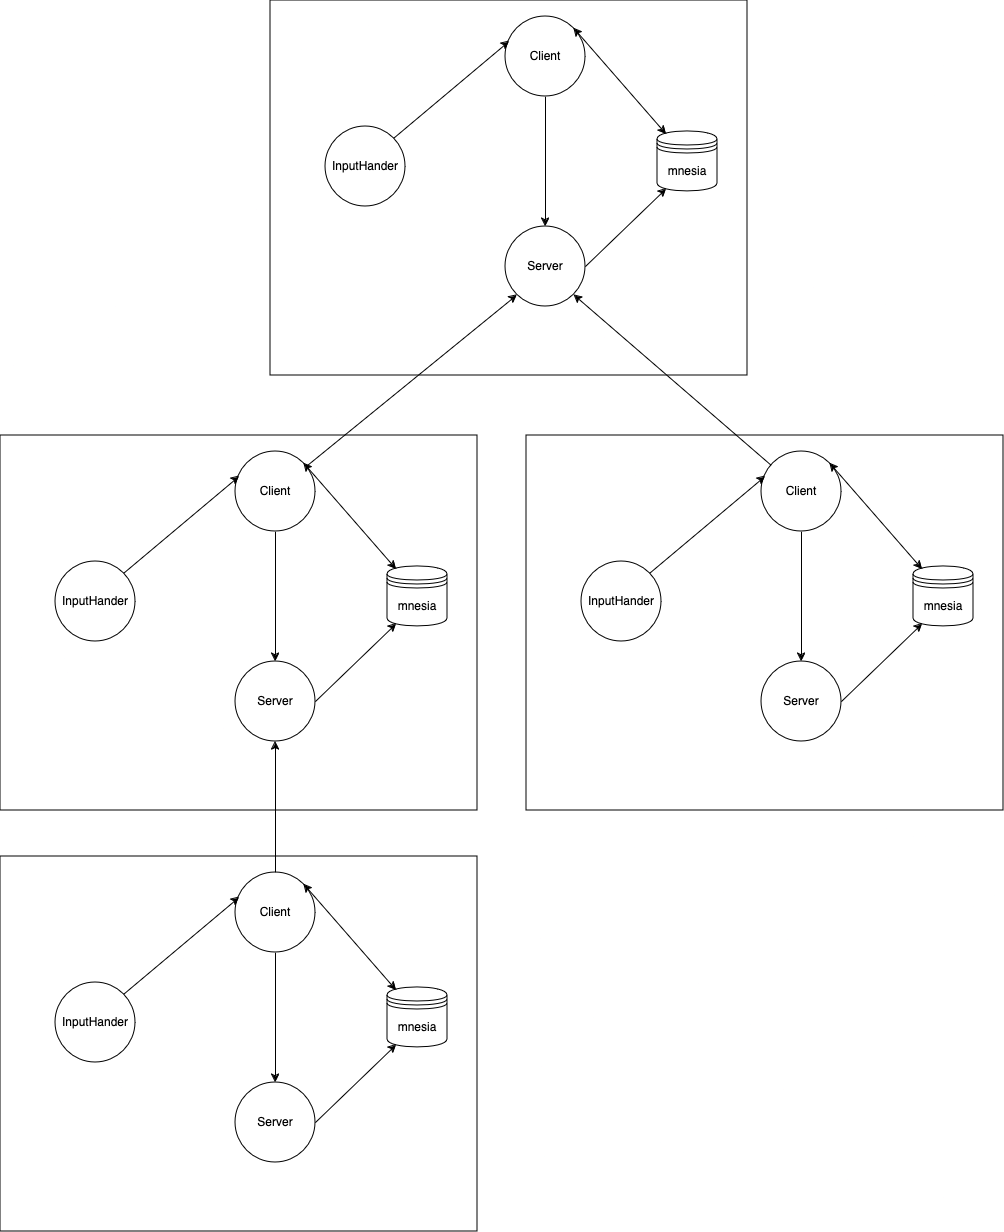

The diagram above was exported from draw.io. Its source (the exported page's mxGraphModel, read from the mxfile embedded in the PNG):
<mxGraphModel dx="1205" dy="848" grid="0" gridSize="10" guides="1" tooltips="1" connect="1" arrows="1" fold="1" page="1" pageScale="1" pageWidth="827" pageHeight="1169" math="0" shadow="0">
  <root>
    <mxCell id="0" />
    <mxCell id="1" parent="0" />
    <mxCell id="aMfekxGKrW42r-I2OYt7-26" value="" style="rounded=0;whiteSpace=wrap;html=1;" parent="1" vertex="1">
      <mxGeometry x="292" y="486" width="477" height="375" as="geometry" />
    </mxCell>
    <mxCell id="aMfekxGKrW42r-I2OYt7-15" value="Server" style="ellipse;whiteSpace=wrap;html=1;aspect=fixed;" parent="1" vertex="1">
      <mxGeometry x="527" y="712" width="80" height="80" as="geometry" />
    </mxCell>
    <mxCell id="aMfekxGKrW42r-I2OYt7-20" value="InputHander" style="ellipse;whiteSpace=wrap;html=1;aspect=fixed;" parent="1" vertex="1">
      <mxGeometry x="347" y="612" width="80" height="80" as="geometry" />
    </mxCell>
    <mxCell id="aY4o82xbgiblMLQ81VzP-48" style="edgeStyle=orthogonalEdgeStyle;rounded=0;orthogonalLoop=1;jettySize=auto;html=1;entryX=0.5;entryY=0;entryDx=0;entryDy=0;" edge="1" parent="1" source="aMfekxGKrW42r-I2OYt7-21" target="aMfekxGKrW42r-I2OYt7-15">
      <mxGeometry relative="1" as="geometry">
        <mxPoint x="567" y="607" as="targetPoint" />
      </mxGeometry>
    </mxCell>
    <mxCell id="aMfekxGKrW42r-I2OYt7-21" value="Client" style="ellipse;whiteSpace=wrap;html=1;aspect=fixed;" parent="1" vertex="1">
      <mxGeometry x="527" y="502" width="80" height="80" as="geometry" />
    </mxCell>
    <mxCell id="aMfekxGKrW42r-I2OYt7-48" value="mnesia" style="shape=datastore;whiteSpace=wrap;html=1;" parent="1" vertex="1">
      <mxGeometry x="679" y="617" width="60" height="60" as="geometry" />
    </mxCell>
    <mxCell id="aMfekxGKrW42r-I2OYt7-53" style="rounded=0;orthogonalLoop=1;jettySize=auto;html=1;exitX=1;exitY=0;exitDx=0;exitDy=0;entryX=0.049;entryY=0.308;entryDx=0;entryDy=0;entryPerimeter=0;" parent="1" source="aMfekxGKrW42r-I2OYt7-20" target="aMfekxGKrW42r-I2OYt7-21" edge="1">
      <mxGeometry relative="1" as="geometry" />
    </mxCell>
    <mxCell id="aMfekxGKrW42r-I2OYt7-54" style="rounded=0;orthogonalLoop=1;jettySize=auto;html=1;exitX=0.15;exitY=0.05;exitDx=0;exitDy=0;entryX=1;entryY=0;entryDx=0;entryDy=0;exitPerimeter=0;startArrow=classic;startFill=1;" parent="1" source="aMfekxGKrW42r-I2OYt7-48" target="aMfekxGKrW42r-I2OYt7-21" edge="1">
      <mxGeometry relative="1" as="geometry" />
    </mxCell>
    <mxCell id="aMfekxGKrW42r-I2OYt7-57" style="rounded=0;orthogonalLoop=1;jettySize=auto;html=1;exitX=1;exitY=0.5;exitDx=0;exitDy=0;entryX=0.15;entryY=0.95;entryDx=0;entryDy=0;entryPerimeter=0;" parent="1" source="aMfekxGKrW42r-I2OYt7-15" target="aMfekxGKrW42r-I2OYt7-48" edge="1">
      <mxGeometry relative="1" as="geometry" />
    </mxCell>
    <mxCell id="aY4o82xbgiblMLQ81VzP-50" value="" style="rounded=0;whiteSpace=wrap;html=1;" vertex="1" parent="1">
      <mxGeometry x="22" y="921" width="477" height="375" as="geometry" />
    </mxCell>
    <mxCell id="aY4o82xbgiblMLQ81VzP-51" value="Server" style="ellipse;whiteSpace=wrap;html=1;aspect=fixed;" vertex="1" parent="1">
      <mxGeometry x="257" y="1147" width="80" height="80" as="geometry" />
    </mxCell>
    <mxCell id="aY4o82xbgiblMLQ81VzP-52" value="InputHander" style="ellipse;whiteSpace=wrap;html=1;aspect=fixed;" vertex="1" parent="1">
      <mxGeometry x="77" y="1047" width="80" height="80" as="geometry" />
    </mxCell>
    <mxCell id="aY4o82xbgiblMLQ81VzP-53" style="edgeStyle=orthogonalEdgeStyle;rounded=0;orthogonalLoop=1;jettySize=auto;html=1;entryX=0.5;entryY=0;entryDx=0;entryDy=0;" edge="1" parent="1" source="aY4o82xbgiblMLQ81VzP-54" target="aY4o82xbgiblMLQ81VzP-51">
      <mxGeometry relative="1" as="geometry">
        <mxPoint x="297" y="1042" as="targetPoint" />
      </mxGeometry>
    </mxCell>
    <mxCell id="aY4o82xbgiblMLQ81VzP-72" style="rounded=0;orthogonalLoop=1;jettySize=auto;html=1;entryX=0;entryY=1;entryDx=0;entryDy=0;" edge="1" parent="1" source="aY4o82xbgiblMLQ81VzP-54" target="aMfekxGKrW42r-I2OYt7-15">
      <mxGeometry relative="1" as="geometry" />
    </mxCell>
    <mxCell id="aY4o82xbgiblMLQ81VzP-54" value="Client" style="ellipse;whiteSpace=wrap;html=1;aspect=fixed;" vertex="1" parent="1">
      <mxGeometry x="257" y="937" width="80" height="80" as="geometry" />
    </mxCell>
    <mxCell id="aY4o82xbgiblMLQ81VzP-57" value="mnesia" style="shape=datastore;whiteSpace=wrap;html=1;" vertex="1" parent="1">
      <mxGeometry x="409" y="1052" width="60" height="60" as="geometry" />
    </mxCell>
    <mxCell id="aY4o82xbgiblMLQ81VzP-58" style="rounded=0;orthogonalLoop=1;jettySize=auto;html=1;exitX=1;exitY=0;exitDx=0;exitDy=0;entryX=0.049;entryY=0.308;entryDx=0;entryDy=0;entryPerimeter=0;" edge="1" parent="1" source="aY4o82xbgiblMLQ81VzP-52" target="aY4o82xbgiblMLQ81VzP-54">
      <mxGeometry relative="1" as="geometry" />
    </mxCell>
    <mxCell id="aY4o82xbgiblMLQ81VzP-59" style="rounded=0;orthogonalLoop=1;jettySize=auto;html=1;exitX=0.15;exitY=0.05;exitDx=0;exitDy=0;entryX=1;entryY=0;entryDx=0;entryDy=0;exitPerimeter=0;startArrow=classic;startFill=1;" edge="1" parent="1" source="aY4o82xbgiblMLQ81VzP-57" target="aY4o82xbgiblMLQ81VzP-54">
      <mxGeometry relative="1" as="geometry" />
    </mxCell>
    <mxCell id="aY4o82xbgiblMLQ81VzP-60" style="rounded=0;orthogonalLoop=1;jettySize=auto;html=1;exitX=1;exitY=0.5;exitDx=0;exitDy=0;entryX=0.15;entryY=0.95;entryDx=0;entryDy=0;entryPerimeter=0;" edge="1" parent="1" source="aY4o82xbgiblMLQ81VzP-51" target="aY4o82xbgiblMLQ81VzP-57">
      <mxGeometry relative="1" as="geometry" />
    </mxCell>
    <mxCell id="aY4o82xbgiblMLQ81VzP-61" value="" style="rounded=0;whiteSpace=wrap;html=1;" vertex="1" parent="1">
      <mxGeometry x="548" y="921" width="477" height="375" as="geometry" />
    </mxCell>
    <mxCell id="aY4o82xbgiblMLQ81VzP-62" value="Server" style="ellipse;whiteSpace=wrap;html=1;aspect=fixed;" vertex="1" parent="1">
      <mxGeometry x="783" y="1147" width="80" height="80" as="geometry" />
    </mxCell>
    <mxCell id="aY4o82xbgiblMLQ81VzP-63" value="InputHander" style="ellipse;whiteSpace=wrap;html=1;aspect=fixed;" vertex="1" parent="1">
      <mxGeometry x="603" y="1047" width="80" height="80" as="geometry" />
    </mxCell>
    <mxCell id="aY4o82xbgiblMLQ81VzP-64" style="edgeStyle=orthogonalEdgeStyle;rounded=0;orthogonalLoop=1;jettySize=auto;html=1;entryX=0.5;entryY=0;entryDx=0;entryDy=0;" edge="1" parent="1" source="aY4o82xbgiblMLQ81VzP-65" target="aY4o82xbgiblMLQ81VzP-62">
      <mxGeometry relative="1" as="geometry">
        <mxPoint x="823" y="1042" as="targetPoint" />
      </mxGeometry>
    </mxCell>
    <mxCell id="aY4o82xbgiblMLQ81VzP-73" style="rounded=0;orthogonalLoop=1;jettySize=auto;html=1;entryX=1;entryY=1;entryDx=0;entryDy=0;" edge="1" parent="1" source="aY4o82xbgiblMLQ81VzP-65" target="aMfekxGKrW42r-I2OYt7-15">
      <mxGeometry relative="1" as="geometry" />
    </mxCell>
    <mxCell id="aY4o82xbgiblMLQ81VzP-65" value="Client" style="ellipse;whiteSpace=wrap;html=1;aspect=fixed;" vertex="1" parent="1">
      <mxGeometry x="783" y="937" width="80" height="80" as="geometry" />
    </mxCell>
    <mxCell id="aY4o82xbgiblMLQ81VzP-68" value="mnesia" style="shape=datastore;whiteSpace=wrap;html=1;" vertex="1" parent="1">
      <mxGeometry x="935" y="1052" width="60" height="60" as="geometry" />
    </mxCell>
    <mxCell id="aY4o82xbgiblMLQ81VzP-69" style="rounded=0;orthogonalLoop=1;jettySize=auto;html=1;exitX=1;exitY=0;exitDx=0;exitDy=0;entryX=0.049;entryY=0.308;entryDx=0;entryDy=0;entryPerimeter=0;" edge="1" parent="1" source="aY4o82xbgiblMLQ81VzP-63" target="aY4o82xbgiblMLQ81VzP-65">
      <mxGeometry relative="1" as="geometry" />
    </mxCell>
    <mxCell id="aY4o82xbgiblMLQ81VzP-70" style="rounded=0;orthogonalLoop=1;jettySize=auto;html=1;exitX=0.15;exitY=0.05;exitDx=0;exitDy=0;entryX=1;entryY=0;entryDx=0;entryDy=0;exitPerimeter=0;startArrow=classic;startFill=1;" edge="1" parent="1" source="aY4o82xbgiblMLQ81VzP-68" target="aY4o82xbgiblMLQ81VzP-65">
      <mxGeometry relative="1" as="geometry" />
    </mxCell>
    <mxCell id="aY4o82xbgiblMLQ81VzP-71" style="rounded=0;orthogonalLoop=1;jettySize=auto;html=1;exitX=1;exitY=0.5;exitDx=0;exitDy=0;entryX=0.15;entryY=0.95;entryDx=0;entryDy=0;entryPerimeter=0;" edge="1" parent="1" source="aY4o82xbgiblMLQ81VzP-62" target="aY4o82xbgiblMLQ81VzP-68">
      <mxGeometry relative="1" as="geometry" />
    </mxCell>
    <mxCell id="aY4o82xbgiblMLQ81VzP-74" value="" style="rounded=0;whiteSpace=wrap;html=1;" vertex="1" parent="1">
      <mxGeometry x="22" y="1342" width="477" height="375" as="geometry" />
    </mxCell>
    <mxCell id="aY4o82xbgiblMLQ81VzP-75" value="Server" style="ellipse;whiteSpace=wrap;html=1;aspect=fixed;" vertex="1" parent="1">
      <mxGeometry x="257" y="1568" width="80" height="80" as="geometry" />
    </mxCell>
    <mxCell id="aY4o82xbgiblMLQ81VzP-76" value="InputHander" style="ellipse;whiteSpace=wrap;html=1;aspect=fixed;" vertex="1" parent="1">
      <mxGeometry x="77" y="1468" width="80" height="80" as="geometry" />
    </mxCell>
    <mxCell id="aY4o82xbgiblMLQ81VzP-77" style="edgeStyle=orthogonalEdgeStyle;rounded=0;orthogonalLoop=1;jettySize=auto;html=1;entryX=0.5;entryY=0;entryDx=0;entryDy=0;" edge="1" parent="1" source="aY4o82xbgiblMLQ81VzP-78" target="aY4o82xbgiblMLQ81VzP-75">
      <mxGeometry relative="1" as="geometry">
        <mxPoint x="297" y="1463" as="targetPoint" />
      </mxGeometry>
    </mxCell>
    <mxCell id="aY4o82xbgiblMLQ81VzP-85" style="edgeStyle=orthogonalEdgeStyle;rounded=0;orthogonalLoop=1;jettySize=auto;html=1;entryX=0.5;entryY=1;entryDx=0;entryDy=0;" edge="1" parent="1" source="aY4o82xbgiblMLQ81VzP-78" target="aY4o82xbgiblMLQ81VzP-51">
      <mxGeometry relative="1" as="geometry" />
    </mxCell>
    <mxCell id="aY4o82xbgiblMLQ81VzP-78" value="Client" style="ellipse;whiteSpace=wrap;html=1;aspect=fixed;" vertex="1" parent="1">
      <mxGeometry x="257" y="1358" width="80" height="80" as="geometry" />
    </mxCell>
    <mxCell id="aY4o82xbgiblMLQ81VzP-81" value="mnesia" style="shape=datastore;whiteSpace=wrap;html=1;" vertex="1" parent="1">
      <mxGeometry x="409" y="1473" width="60" height="60" as="geometry" />
    </mxCell>
    <mxCell id="aY4o82xbgiblMLQ81VzP-82" style="rounded=0;orthogonalLoop=1;jettySize=auto;html=1;exitX=1;exitY=0;exitDx=0;exitDy=0;entryX=0.049;entryY=0.308;entryDx=0;entryDy=0;entryPerimeter=0;" edge="1" parent="1" source="aY4o82xbgiblMLQ81VzP-76" target="aY4o82xbgiblMLQ81VzP-78">
      <mxGeometry relative="1" as="geometry" />
    </mxCell>
    <mxCell id="aY4o82xbgiblMLQ81VzP-83" style="rounded=0;orthogonalLoop=1;jettySize=auto;html=1;exitX=0.15;exitY=0.05;exitDx=0;exitDy=0;entryX=1;entryY=0;entryDx=0;entryDy=0;exitPerimeter=0;startArrow=classic;startFill=1;" edge="1" parent="1" source="aY4o82xbgiblMLQ81VzP-81" target="aY4o82xbgiblMLQ81VzP-78">
      <mxGeometry relative="1" as="geometry" />
    </mxCell>
    <mxCell id="aY4o82xbgiblMLQ81VzP-84" style="rounded=0;orthogonalLoop=1;jettySize=auto;html=1;exitX=1;exitY=0.5;exitDx=0;exitDy=0;entryX=0.15;entryY=0.95;entryDx=0;entryDy=0;entryPerimeter=0;" edge="1" parent="1" source="aY4o82xbgiblMLQ81VzP-75" target="aY4o82xbgiblMLQ81VzP-81">
      <mxGeometry relative="1" as="geometry" />
    </mxCell>
  </root>
</mxGraphModel>